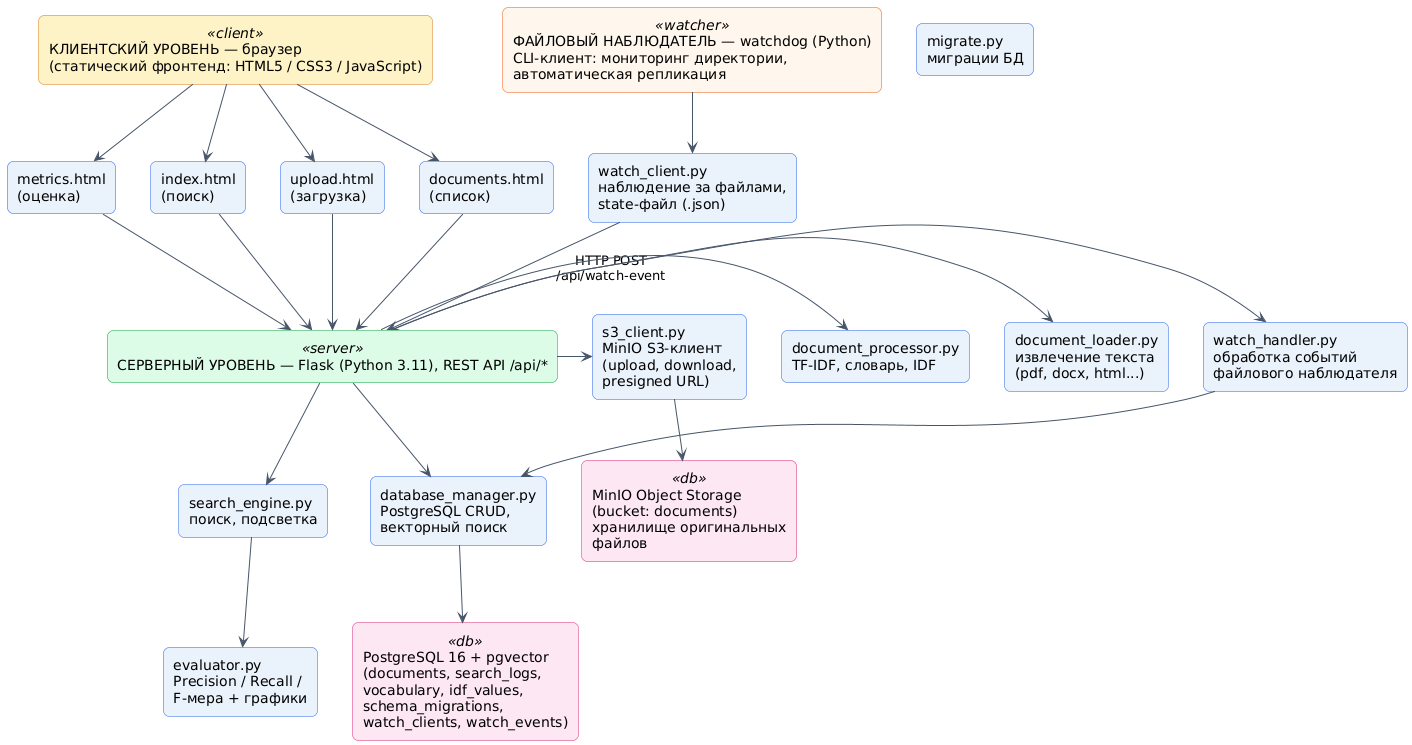

The diagram above was rendered by PlantUML. Its source (embedded in the PNG):
@startuml architecture
skinparam backgroundColor white
skinparam shadowing false
skinparam roundCorner 12
skinparam defaultFontName DejaVu Sans
skinparam ArrowColor #475569
skinparam rectangle {
    BackgroundColor #EAF2FB
    BorderColor #2563EB
}
skinparam rectangle<<client>> {
    BackgroundColor #FEF3C7
    BorderColor #D97706
}
skinparam rectangle<<server>> {
    BackgroundColor #DCFCE7
    BorderColor #16A34A
}
skinparam rectangle<<db>> {
    BackgroundColor #FCE7F3
    BorderColor #DB2777
}
skinparam rectangle<<watcher>> {
    BackgroundColor #FFF7ED
    BorderColor #EA580C
}

rectangle "КЛИЕНТСКИЙ УРОВЕНЬ — браузер\n(статический фронтенд: HTML5 / CSS3 / JavaScript)" <<client>> as CLIENT

rectangle "index.html\n(поиск)" as INDEX
rectangle "upload.html\n(загрузка)" as UPLOAD
rectangle "documents.html\n(список)" as DOCS
rectangle "metrics.html\n(оценка)" as METRICS

rectangle "ФАЙЛОВЫЙ НАБЛЮДАТЕЛЬ — watchdog (Python)\nCLI-клиент: мониторинг директории,\nавтоматическая репликация" <<watcher>> as WATCHER

rectangle "watch_client.py\nнаблюдение за файлами,\nstate-файл (.json)" as WCLI

rectangle "СЕРВЕРНЫЙ УРОВЕНЬ — Flask (Python 3.11), REST API /api/*" <<server>> as FLASK

rectangle "search_engine.py\nпоиск, подсветка" as SE
rectangle "document_processor.py\nTF-IDF, словарь, IDF" as DP
rectangle "document_loader.py\nизвлечение текста\n(pdf, docx, html...)" as LOADER
rectangle "database_manager.py\nPostgreSQL CRUD,\nвекторный поиск" as DBM
rectangle "evaluator.py\nPrecision / Recall /\nF-мера + графики" as EVAL
rectangle "watch_handler.py\nобработка событий\nфайлового наблюдателя" as WH
rectangle "migrate.py\nмиграции БД" as MIGRATE
rectangle "s3_client.py\nMinIO S3-клиент\n(upload, download,\npresigned URL)" as S3

rectangle "PostgreSQL 16 + pgvector\n(documents, search_logs,\nvocabulary, idf_values,\nschema_migrations,\nwatch_clients, watch_events)" <<db>> as PG

rectangle "MinIO Object Storage\n(bucket: documents)\nхранилище оригинальных\nфайлов" <<db>> as MINIO

CLIENT -down-> INDEX
CLIENT -down-> UPLOAD
CLIENT -down-> DOCS
CLIENT -down-> METRICS

INDEX -down-> FLASK
UPLOAD -down-> FLASK
DOCS -down-> FLASK
METRICS -down-> FLASK

WATCHER -down-> WCLI
WCLI -down-> FLASK : HTTP POST\n/api/watch-event

FLASK -down-> SE
FLASK -right-> DP
FLASK -right-> LOADER
FLASK -right-> DBM
FLASK -right-> WH
FLASK -right-> S3

SE -down-> EVAL
DBM -down-> PG
WH -down-> DBM
S3 -down-> MINIO

@enduml